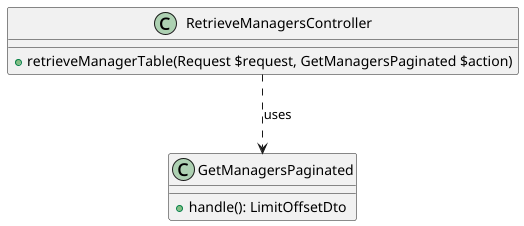

The diagram above was rendered by PlantUML. Its source (embedded in the PNG):
@startuml

class RetrieveManagersController {
    + retrieveManagerTable(Request $request, GetManagersPaginated $action)
}

class GetManagersPaginated {
    + handle(): LimitOffsetDto
}

RetrieveManagersController ..> GetManagersPaginated : uses
@enduml